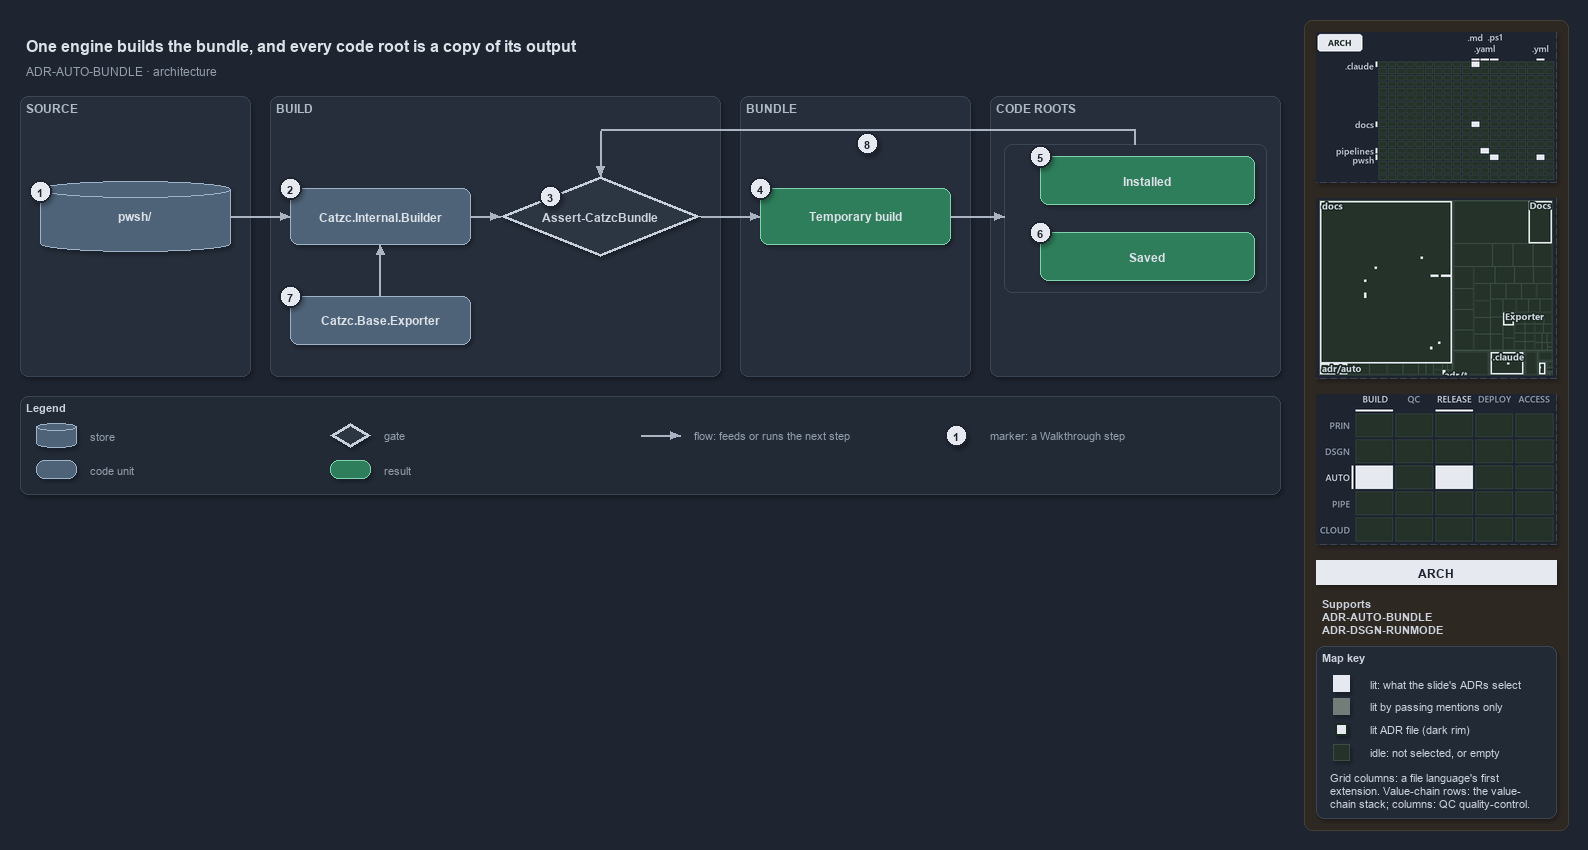

The diagram above was exported from draw.io. Its source (the exported page's mxGraphModel, read from the mxfile embedded in the PNG):
<mxGraphModel dx="1024" dy="768" grid="0" gridSize="10" guides="1" tooltips="1" connect="1" arrows="1" fold="1" page="1" pageScale="1" pageWidth="1572" pageHeight="600" background="#1E2430" math="0" shadow="1">
  <root>
    <mxCell id="0" />
    <mxCell id="1" parent="0" />
    <mxCell id="sidebar-bg" value="" style="rounded=1;arcSize=2;html=1;fillColor=#2E2823;strokeColor=#453C33;shadow=0;" vertex="1" parent="1">
      <mxGeometry x="1304" y="4" width="264" height="810" as="geometry" />
    </mxCell>
    <mxCell id="title" value="One engine builds the bundle, and every code root is a copy of its output" style="text;html=1;align=left;verticalAlign=middle;fontSize=16;fontStyle=1;fontColor=#DDE2E9;" vertex="1" parent="1">
      <mxGeometry x="20" y="14" width="1260" height="30" as="geometry" />
    </mxCell>
    <mxCell id="subtitle" value="ADR-AUTO-BUNDLE &amp;#183; architecture" style="text;html=1;align=left;verticalAlign=middle;fontSize=12;fontColor=#949FAE;" vertex="1" parent="1">
      <mxGeometry x="20" y="44" width="1240" height="20" as="geometry" />
    </mxCell>
    <mxCell id="band-source" value="SOURCE" style="rounded=1;html=1;arcSize=3;fillColor=#262E3B;strokeColor=#3A4555;verticalAlign=top;align=left;spacingLeft=8;fontStyle=1;fontSize=12;fontColor=#B0BAC7;" vertex="1" parent="1">
      <mxGeometry x="20" y="80" width="230" height="280" as="geometry" />
    </mxCell>
    <mxCell id="band-build" value="BUILD" style="rounded=1;html=1;arcSize=3;fillColor=#262E3B;strokeColor=#3A4555;verticalAlign=top;align=left;spacingLeft=8;fontStyle=1;fontSize=12;fontColor=#B0BAC7;" vertex="1" parent="1">
      <mxGeometry x="270" y="80" width="450" height="280" as="geometry" />
    </mxCell>
    <mxCell id="band-bundle" value="BUNDLE" style="rounded=1;html=1;arcSize=3;fillColor=#262E3B;strokeColor=#3A4555;verticalAlign=top;align=left;spacingLeft=8;fontStyle=1;fontSize=12;fontColor=#B0BAC7;" vertex="1" parent="1">
      <mxGeometry x="740" y="80" width="230" height="280" as="geometry" />
    </mxCell>
    <mxCell id="band-roots" value="CODE ROOTS" style="rounded=1;html=1;arcSize=3;fillColor=#262E3B;strokeColor=#3A4555;verticalAlign=top;align=left;spacingLeft=8;fontStyle=1;fontSize=12;fontColor=#B0BAC7;" vertex="1" parent="1">
      <mxGeometry x="990" y="80" width="290" height="280" as="geometry" />
    </mxCell>
    <mxCell id="g-source" value="&lt;b&gt;pwsh/&lt;/b&gt;" style="shape=cylinder3;boundedLbl=1;backgroundOutline=1;size=8;whiteSpace=wrap;html=1;fillColor=#4E6378;strokeColor=#9FB3C8;fontColor=#DDE2E9;fontSize=12;" vertex="1" parent="1">
      <mxGeometry x="40" y="165" width="190" height="70" as="geometry" />
    </mxCell>
    <mxCell id="g-engine" value="&lt;b&gt;Catzc.Internal.Builder&lt;/b&gt;" style="rounded=1;whiteSpace=wrap;html=1;arcSize=20;fillColor=#4E6378;strokeColor=#9FB3C8;fontColor=#DDE2E9;fontSize=12;" vertex="1" parent="1">
      <mxGeometry x="290" y="172" width="180" height="56" as="geometry" />
    </mxCell>
    <mxCell id="g-guard" value="&lt;b&gt;Assert-CatzcBundle&lt;/b&gt;" style="rhombus;whiteSpace=wrap;html=1;fillColor=#2C3542;strokeColor=#C7D0DB;strokeWidth=3;fontSize=12;fontColor=#CDD3DC;" vertex="1" parent="1">
      <mxGeometry x="500" y="160" width="200" height="80" as="geometry" />
    </mxCell>
    <mxCell id="g-temporary" value="&lt;b&gt;Temporary build&lt;/b&gt;" style="rounded=1;whiteSpace=wrap;html=1;arcSize=20;fillColor=#2E7D5B;strokeColor=#7FD3AE;fontColor=#DDE2E9;fontSize=12;" vertex="1" parent="1">
      <mxGeometry x="760" y="172" width="190" height="56" as="geometry" />
    </mxCell>
    <mxCell id="frame-roots" value="" style="rounded=1;html=1;arcSize=6;fillColor=none;strokeColor=#3A4555;" vertex="1" parent="1">
      <mxGeometry x="1004" y="128" width="262" height="148" as="geometry" />
    </mxCell>
    <mxCell id="g-installed" value="&lt;b&gt;Installed&lt;/b&gt;" style="rounded=1;whiteSpace=wrap;html=1;arcSize=20;fillColor=#2E7D5B;strokeColor=#7FD3AE;fontColor=#DDE2E9;fontSize=12;" vertex="1" parent="1">
      <mxGeometry x="1040" y="140" width="214" height="48" as="geometry" />
    </mxCell>
    <mxCell id="g-saved" value="&lt;b&gt;Saved&lt;/b&gt;" style="rounded=1;whiteSpace=wrap;html=1;arcSize=20;fillColor=#2E7D5B;strokeColor=#7FD3AE;fontColor=#DDE2E9;fontSize=12;" vertex="1" parent="1">
      <mxGeometry x="1040" y="216" width="214" height="48" as="geometry" />
    </mxCell>
    <mxCell id="g-exporter" value="&lt;b&gt;Catzc.Base.Exporter&lt;/b&gt;" style="rounded=1;whiteSpace=wrap;html=1;arcSize=20;fillColor=#4E6378;strokeColor=#9FB3C8;fontColor=#DDE2E9;fontSize=12;" vertex="1" parent="1">
      <mxGeometry x="290" y="280" width="180" height="48" as="geometry" />
    </mxCell>
    <mxCell id="p-edge-source-engine-a" value="" style="text;html=1;strokeColor=none;fillColor=none;" vertex="1" parent="1">
      <mxGeometry x="230" y="200" width="1" height="1" as="geometry" />
    </mxCell>
    <mxCell id="p-edge-source-engine-b" value="" style="text;html=1;strokeColor=none;fillColor=none;" vertex="1" parent="1">
      <mxGeometry x="290" y="200" width="1" height="1" as="geometry" />
    </mxCell>
    <mxCell id="edge-source-engine" value="" style="edgeStyle=orthogonalEdgeStyle;rounded=1;html=1;fontSize=10;endArrow=block;strokeColor=#AAB4C3;fontColor=#CDD3DC;shadow=0;" edge="1" parent="1" source="p-edge-source-engine-a" target="p-edge-source-engine-b">
      <mxGeometry relative="1" as="geometry" />
    </mxCell>
    <mxCell id="p-edge-engine-guard-a" value="" style="text;html=1;strokeColor=none;fillColor=none;" vertex="1" parent="1">
      <mxGeometry x="470" y="200" width="1" height="1" as="geometry" />
    </mxCell>
    <mxCell id="p-edge-engine-guard-b" value="" style="text;html=1;strokeColor=none;fillColor=none;" vertex="1" parent="1">
      <mxGeometry x="500" y="200" width="1" height="1" as="geometry" />
    </mxCell>
    <mxCell id="edge-engine-guard" value="" style="edgeStyle=orthogonalEdgeStyle;rounded=1;html=1;fontSize=10;endArrow=block;strokeColor=#AAB4C3;fontColor=#CDD3DC;shadow=0;" edge="1" parent="1" source="p-edge-engine-guard-a" target="p-edge-engine-guard-b">
      <mxGeometry relative="1" as="geometry" />
    </mxCell>
    <mxCell id="p-edge-guard-temporary-a" value="" style="text;html=1;strokeColor=none;fillColor=none;" vertex="1" parent="1">
      <mxGeometry x="700" y="200" width="1" height="1" as="geometry" />
    </mxCell>
    <mxCell id="p-edge-guard-temporary-b" value="" style="text;html=1;strokeColor=none;fillColor=none;" vertex="1" parent="1">
      <mxGeometry x="760" y="200" width="1" height="1" as="geometry" />
    </mxCell>
    <mxCell id="edge-guard-temporary" value="" style="edgeStyle=orthogonalEdgeStyle;rounded=1;html=1;fontSize=10;endArrow=block;strokeColor=#AAB4C3;fontColor=#CDD3DC;shadow=0;" edge="1" parent="1" source="p-edge-guard-temporary-a" target="p-edge-guard-temporary-b">
      <mxGeometry relative="1" as="geometry" />
    </mxCell>
    <mxCell id="p-edge-temporary-roots-a" value="" style="text;html=1;strokeColor=none;fillColor=none;" vertex="1" parent="1">
      <mxGeometry x="950" y="200" width="1" height="1" as="geometry" />
    </mxCell>
    <mxCell id="p-edge-temporary-roots-b" value="" style="text;html=1;strokeColor=none;fillColor=none;" vertex="1" parent="1">
      <mxGeometry x="1004" y="200" width="1" height="1" as="geometry" />
    </mxCell>
    <mxCell id="edge-temporary-roots" value="" style="edgeStyle=orthogonalEdgeStyle;rounded=1;html=1;fontSize=10;endArrow=block;strokeColor=#AAB4C3;fontColor=#CDD3DC;shadow=0;" edge="1" parent="1" source="p-edge-temporary-roots-a" target="p-edge-temporary-roots-b">
      <mxGeometry relative="1" as="geometry" />
    </mxCell>
    <mxCell id="p-edge-exporter-engine-a" value="" style="text;html=1;strokeColor=none;fillColor=none;" vertex="1" parent="1">
      <mxGeometry x="380" y="280" width="1" height="1" as="geometry" />
    </mxCell>
    <mxCell id="p-edge-exporter-engine-b" value="" style="text;html=1;strokeColor=none;fillColor=none;" vertex="1" parent="1">
      <mxGeometry x="380" y="228" width="1" height="1" as="geometry" />
    </mxCell>
    <mxCell id="edge-exporter-engine" value="" style="edgeStyle=orthogonalEdgeStyle;rounded=1;html=1;fontSize=10;endArrow=block;strokeColor=#AAB4C3;fontColor=#CDD3DC;shadow=0;" edge="1" parent="1" source="p-edge-exporter-engine-a" target="p-edge-exporter-engine-b">
      <mxGeometry relative="1" as="geometry" />
    </mxCell>
    <mxCell id="p-edge-roots-guard-0" value="" style="text;html=1;strokeColor=none;fillColor=none;" vertex="1" parent="1">
      <mxGeometry x="1135" y="128" width="1" height="1" as="geometry" />
    </mxCell>
    <mxCell id="p-edge-roots-guard-1" value="" style="text;html=1;strokeColor=none;fillColor=none;" vertex="1" parent="1">
      <mxGeometry x="1135" y="114" width="1" height="1" as="geometry" />
    </mxCell>
    <mxCell id="p-edge-roots-guard-2" value="" style="text;html=1;strokeColor=none;fillColor=none;" vertex="1" parent="1">
      <mxGeometry x="600" y="114" width="1" height="1" as="geometry" />
    </mxCell>
    <mxCell id="p-edge-roots-guard-3" value="" style="text;html=1;strokeColor=none;fillColor=none;" vertex="1" parent="1">
      <mxGeometry x="600" y="160" width="1" height="1" as="geometry" />
    </mxCell>
    <mxCell id="edge-roots-guard-seg1" value="" style="edgeStyle=orthogonalEdgeStyle;rounded=1;html=1;fontSize=10;endArrow=none;strokeColor=#AAB4C3;fontColor=#CDD3DC;shadow=0;" edge="1" parent="1" source="p-edge-roots-guard-0" target="p-edge-roots-guard-1">
      <mxGeometry relative="1" as="geometry" />
    </mxCell>
    <mxCell id="edge-roots-guard-seg2" value="" style="edgeStyle=orthogonalEdgeStyle;rounded=1;html=1;fontSize=10;endArrow=none;strokeColor=#AAB4C3;fontColor=#CDD3DC;shadow=0;" edge="1" parent="1" source="p-edge-roots-guard-1" target="p-edge-roots-guard-2">
      <mxGeometry relative="1" as="geometry" />
    </mxCell>
    <mxCell id="edge-roots-guard" value="" style="edgeStyle=orthogonalEdgeStyle;rounded=1;html=1;fontSize=10;endArrow=block;strokeColor=#AAB4C3;fontColor=#CDD3DC;shadow=0;" edge="1" parent="1" source="p-edge-roots-guard-2" target="p-edge-roots-guard-3">
      <mxGeometry relative="1" as="geometry" />
    </mxCell>
    <mxCell id="mark-1" value="1" style="ellipse;html=1;fillColor=#E6EAF0;strokeColor=#1E2430;strokeWidth=2;fontColor=#1E2430;fontStyle=1;fontSize=11;" vertex="1" parent="1">
      <mxGeometry x="29" y="164" width="22" height="22" as="geometry" />
    </mxCell>
    <mxCell id="mark-2" value="2" style="ellipse;html=1;fillColor=#E6EAF0;strokeColor=#1E2430;strokeWidth=2;fontColor=#1E2430;fontStyle=1;fontSize=11;" vertex="1" parent="1">
      <mxGeometry x="279" y="161" width="22" height="22" as="geometry" />
    </mxCell>
    <mxCell id="mark-3" value="3" style="ellipse;html=1;fillColor=#E6EAF0;strokeColor=#1E2430;strokeWidth=2;fontColor=#1E2430;fontStyle=1;fontSize=11;" vertex="1" parent="1">
      <mxGeometry x="539.0" y="169.0" width="22" height="22" as="geometry" />
    </mxCell>
    <mxCell id="mark-4" value="4" style="ellipse;html=1;fillColor=#E6EAF0;strokeColor=#1E2430;strokeWidth=2;fontColor=#1E2430;fontStyle=1;fontSize=11;" vertex="1" parent="1">
      <mxGeometry x="749" y="161" width="22" height="22" as="geometry" />
    </mxCell>
    <mxCell id="mark-5" value="5" style="ellipse;html=1;fillColor=#E6EAF0;strokeColor=#1E2430;strokeWidth=2;fontColor=#1E2430;fontStyle=1;fontSize=11;" vertex="1" parent="1">
      <mxGeometry x="1029" y="129" width="22" height="22" as="geometry" />
    </mxCell>
    <mxCell id="mark-6" value="6" style="ellipse;html=1;fillColor=#E6EAF0;strokeColor=#1E2430;strokeWidth=2;fontColor=#1E2430;fontStyle=1;fontSize=11;" vertex="1" parent="1">
      <mxGeometry x="1029" y="205" width="22" height="22" as="geometry" />
    </mxCell>
    <mxCell id="mark-7" value="7" style="ellipse;html=1;fillColor=#E6EAF0;strokeColor=#1E2430;strokeWidth=2;fontColor=#1E2430;fontStyle=1;fontSize=11;" vertex="1" parent="1">
      <mxGeometry x="279" y="269" width="22" height="22" as="geometry" />
    </mxCell>
    <mxCell id="mark-8" value="8" style="ellipse;html=1;fillColor=#E6EAF0;strokeColor=#1E2430;strokeWidth=2;fontColor=#1E2430;fontStyle=1;fontSize=11;" vertex="1" parent="1">
      <mxGeometry x="856" y="116" width="22" height="22" as="geometry" />
    </mxCell>
    <mxCell id="legend" value="&lt;b&gt;Legend&lt;/b&gt;" style="rounded=1;whiteSpace=wrap;html=1;arcSize=6;fillColor=#222A36;strokeColor=#3A4555;align=left;verticalAlign=top;spacing=8;fontSize=11;fontColor=#CDD3DC;" vertex="1" parent="1">
      <mxGeometry x="20" y="380" width="1260" height="98" as="geometry" />
    </mxCell>
    <mxCell id="legend-1-1" value="" style="shape=cylinder3;boundedLbl=1;backgroundOutline=1;size=8;whiteSpace=wrap;html=1;fillColor=#4E6378;strokeColor=#9FB3C8;fontColor=#DDE2E9;" vertex="1" parent="1">
      <mxGeometry x="36" y="407" width="40" height="24" as="geometry" />
    </mxCell>
    <mxCell id="legend-1-1-text" value="store" style="text;html=1;align=left;verticalAlign=middle;fontSize=11;fontColor=#949FAE;" vertex="1" parent="1">
      <mxGeometry x="84" y="409" width="240" height="20" as="geometry" />
    </mxCell>
    <mxCell id="legend-1-2" value="" style="rounded=1;whiteSpace=wrap;html=1;arcSize=20;fillColor=#4E6378;strokeColor=#9FB3C8;fontColor=#DDE2E9;" vertex="1" parent="1">
      <mxGeometry x="36" y="444" width="40" height="18" as="geometry" />
    </mxCell>
    <mxCell id="legend-1-2-text" value="code unit" style="text;html=1;align=left;verticalAlign=middle;fontSize=11;fontColor=#949FAE;" vertex="1" parent="1">
      <mxGeometry x="84" y="443" width="240" height="20" as="geometry" />
    </mxCell>
    <mxCell id="legend-2-1" value="" style="rhombus;whiteSpace=wrap;html=1;fillColor=#2C3542;strokeColor=#C7D0DB;strokeWidth=3;fontColor=#CDD3DC;" vertex="1" parent="1">
      <mxGeometry x="330" y="407" width="40" height="24" as="geometry" />
    </mxCell>
    <mxCell id="legend-2-1-text" value="gate" style="text;html=1;align=left;verticalAlign=middle;fontSize=11;fontColor=#949FAE;" vertex="1" parent="1">
      <mxGeometry x="378" y="409" width="240" height="20" as="geometry" />
    </mxCell>
    <mxCell id="legend-2-2" value="" style="rounded=1;whiteSpace=wrap;html=1;arcSize=20;fillColor=#2E7D5B;strokeColor=#7FD3AE;fontColor=#DDE2E9;" vertex="1" parent="1">
      <mxGeometry x="330" y="444" width="40" height="18" as="geometry" />
    </mxCell>
    <mxCell id="legend-2-2-text" value="result" style="text;html=1;align=left;verticalAlign=middle;fontSize=11;fontColor=#949FAE;" vertex="1" parent="1">
      <mxGeometry x="378" y="443" width="240" height="20" as="geometry" />
    </mxCell>
    <mxCell id="legend-3-1-a" value="" style="text;html=1;strokeColor=none;fillColor=none;" vertex="1" parent="1">
      <mxGeometry x="640" y="419" width="1" height="1" as="geometry" />
    </mxCell>
    <mxCell id="legend-3-1-b" value="" style="text;html=1;strokeColor=none;fillColor=none;" vertex="1" parent="1">
      <mxGeometry x="680" y="419" width="1" height="1" as="geometry" />
    </mxCell>
    <mxCell id="legend-3-1" value="" style="edgeStyle=orthogonalEdgeStyle;rounded=1;html=1;fontSize=10;endArrow=block;strokeColor=#AAB4C3;fontColor=#CDD3DC;shadow=0;" edge="1" parent="1" source="legend-3-1-a" target="legend-3-1-b">
      <mxGeometry relative="1" as="geometry" />
    </mxCell>
    <mxCell id="legend-3-1-text" value="flow: feeds or runs the next step" style="text;html=1;align=left;verticalAlign=middle;fontSize=11;fontColor=#949FAE;" vertex="1" parent="1">
      <mxGeometry x="688" y="409" width="240" height="20" as="geometry" />
    </mxCell>
    <mxCell id="legend-4-1" value="1" style="ellipse;html=1;fillColor=#E6EAF0;strokeColor=#1E2430;strokeWidth=2;fontColor=#1E2430;fontStyle=1;fontSize=11;" vertex="1" parent="1">
      <mxGeometry x="945" y="408" width="22" height="22" as="geometry" />
    </mxCell>
    <mxCell id="legend-4-1-text" value="marker: a Walkthrough step" style="text;html=1;align=left;verticalAlign=middle;fontSize=11;fontColor=#949FAE;" vertex="1" parent="1">
      <mxGeometry x="984" y="409" width="240" height="20" as="geometry" />
    </mxCell>
    <mxCell id="minimap-grid" value="" style="shape=image;html=1;imageAspect=0;aspect=fixed;verticalLabelPosition=bottom;strokeColor=#3A4555;dashed=1;fillColor=#222A36;image=data:image/png,(base64 omitted: 10700 chars);" vertex="1" parent="1">
      <mxGeometry x="1316" y="16" width="240" height="150" as="geometry" />
    </mxCell>
    <mxCell id="minimap-tree" value="" style="shape=image;html=1;imageAspect=0;aspect=fixed;verticalLabelPosition=bottom;strokeColor=#3A4555;dashed=1;fillColor=#222A36;image=data:image/png,(base64 omitted: 13800 chars);" vertex="1" parent="1">
      <mxGeometry x="1316" y="182" width="240" height="180" as="geometry" />
    </mxCell>
    <mxCell id="minimap-chain" value="" style="shape=image;html=1;imageAspect=0;aspect=fixed;verticalLabelPosition=bottom;strokeColor=#3A4555;dashed=1;fillColor=#222A36;image=data:image/png,(base64 omitted: 13200 chars);" vertex="1" parent="1">
      <mxGeometry x="1316" y="378" width="240" height="150" as="geometry" />
    </mxCell>
    <mxCell id="lens-badge" value="ARCH" style="rounded=0;whiteSpace=wrap;html=1;align=center;verticalAlign=middle;fontSize=12;fontStyle=1;fontColor=#1E2430;fillColor=#E6EAF0;strokeColor=none;" vertex="1" parent="1">
      <mxGeometry x="1316" y="544" width="240" height="24" as="geometry" />
    </mxCell>
    <mxCell id="supports" value="&lt;b&gt;Supports&lt;/b&gt;&lt;br&gt;ADR-AUTO-BUNDLE&lt;br&gt;ADR-DSGN-RUNMODE" style="text;html=1;whiteSpace=wrap;align=left;verticalAlign=top;fontSize=11;fontColor=#CDD3DC;" vertex="1" parent="1">
      <mxGeometry x="1316" y="576" width="240" height="46" as="geometry" />
    </mxCell>
    <mxCell id="mapkey" value="&lt;b&gt;Map key&lt;/b&gt;" style="rounded=1;arcSize=6;whiteSpace=wrap;html=1;align=left;verticalAlign=top;fontSize=11;fontColor=#CDD3DC;fillColor=#222A36;strokeColor=#3A4555;spacingLeft=8;spacingTop=2;" vertex="1" parent="1">
      <mxGeometry x="1316" y="630" width="240" height="172" as="geometry" />
    </mxCell>
    <mxCell id="mapkey-lit" value="" style="rounded=0;html=1;fillColor=#E6EAF0;strokeColor=#E6EAF0;" vertex="1" parent="1">
      <mxGeometry x="1333.0" y="659.0" width="16" height="16" as="geometry" />
    </mxCell>
    <mxCell id="mapkey-lit-text" value="lit: what the slide's ADRs select" style="text;html=1;align=left;verticalAlign=middle;fontSize=11;fontColor=#CDD3DC;" vertex="1" parent="1">
      <mxGeometry x="1364" y="657" width="184" height="20" as="geometry" />
    </mxCell>
    <mxCell id="mapkey-touched" value="" style="rounded=0;html=1;fillColor=#727C79;strokeColor=#727C79;" vertex="1" parent="1">
      <mxGeometry x="1333.0" y="682.0" width="16" height="16" as="geometry" />
    </mxCell>
    <mxCell id="mapkey-touched-text" value="lit by passing mentions only" style="text;html=1;align=left;verticalAlign=middle;fontSize=11;fontColor=#CDD3DC;" vertex="1" parent="1">
      <mxGeometry x="1364" y="680" width="184" height="20" as="geometry" />
    </mxCell>
    <mxCell id="mapkey-adr" value="" style="rounded=0;html=1;fillColor=#E6EAF0;strokeColor=#1C2A24;strokeWidth=2;" vertex="1" parent="1">
      <mxGeometry x="1335.0" y="707.0" width="12" height="12" as="geometry" />
    </mxCell>
    <mxCell id="mapkey-adr-text" value="lit ADR file (dark rim)" style="text;html=1;align=left;verticalAlign=middle;fontSize=11;fontColor=#CDD3DC;" vertex="1" parent="1">
      <mxGeometry x="1364" y="703" width="184" height="20" as="geometry" />
    </mxCell>
    <mxCell id="mapkey-idle" value="" style="rounded=0;html=1;fillColor=#243229;strokeColor=#3B4D43;" vertex="1" parent="1">
      <mxGeometry x="1333.0" y="728.0" width="16" height="16" as="geometry" />
    </mxCell>
    <mxCell id="mapkey-idle-text" value="idle: not selected, or empty" style="text;html=1;align=left;verticalAlign=middle;fontSize=11;fontColor=#CDD3DC;" vertex="1" parent="1">
      <mxGeometry x="1364" y="726" width="184" height="20" as="geometry" />
    </mxCell>
    <mxCell id="mapkey-codes" value="Grid columns: a file language's first&lt;br&gt;extension. Value-chain rows: the value-&lt;br&gt;chain stack; columns: QC quality-control." style="text;html=1;align=left;verticalAlign=top;whiteSpace=wrap;fontSize=11;fontColor=#CDD3DC;" vertex="1" parent="1">
      <mxGeometry x="1324" y="750" width="224" height="46" as="geometry" />
    </mxCell>
  </root>
</mxGraphModel>